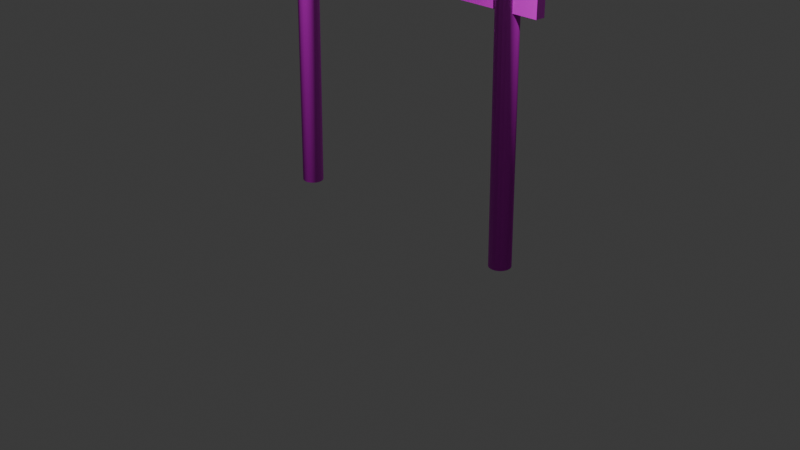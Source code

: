 # Source: 578669b3-112f-4dcd-9234-8871362c965d_ArchJapan.blend  (saved by Blender 4.1.24; exported with 4.5.12 LTS)
import bpy
from mathutils import Matrix  # noqa: F401  (used for matrix-valued properties, if any)

bpy.ops.wm.read_factory_settings(use_empty=True)
scene = bpy.context.scene
scene.name = 'Scene'

# ---- collections
col_collection = bpy.data.collections.new('Collection'); scene.collection.children.link(col_collection)

# ---- images (referenced by path relative to the original .blend; pixels are not part of the script)
import os
ASSET_DIR = os.environ.get("B2B_ASSET_DIR", "")  # directory of the original .blend (textures are referenced by path, not embedded)
HERE = os.path.dirname(os.path.abspath(__file__))  # packed textures are extracted next to this script under _unpacked/

def load_image(name, relpath, width, height, colorspace="sRGB"):
    """Load a texture the original file referenced (path relative to the .blend, or extracted next to this script)."""
    p = next((c for c in (os.path.join(HERE, relpath), os.path.join(ASSET_DIR, relpath)) if relpath and os.path.exists(c)), "")
    if p:
        img = bpy.data.images.load(p, check_existing=True)
        img.name = name
    else:  # same state as the original file: an image datablock whose file is absent (Cycles renders it pink)
        img = bpy.data.images.new(name, width, height)
        img.source = "FILE"
        img.filepath = "//" + (relpath or name)
    img.colorspace_settings.name = colorspace
    return img
img_arc_albedo_jpg = load_image('Arc_albedo.jpg', 'Arc_albedo.jpg', 1024, 1024, 'sRGB')
img_arc_ao_jpg = load_image('Arc_AO.jpg', 'Arc_AO.jpg', 1024, 1024, 'sRGB')
img_arc_metallic_jpg = load_image('Arc_metallic.jpg', 'Arc_metallic.jpg', 1024, 1024, 'sRGB')
img_arc_roughness_jpg = load_image('Arc_roughness.jpg', 'Arc_roughness.jpg', 1024, 1024, 'sRGB')
img_arc_normal_png = load_image('Arc_normal.png', 'Arc_normal.png', 1024, 1024, 'sRGB')

# ---- materials (node trees are filled in below, after node groups)
mat_material_001 = bpy.data.materials.new('Material.001')
mat_material_001.use_transparent_shadow = False

# ---- material node trees
mat_material_001.use_nodes = True; mat_material_001.node_tree.nodes.clear()
_N = mat_material_001.node_tree.nodes; _L = mat_material_001.node_tree.links
n0 = _N.new('ShaderNodeBsdfPrincipled'); n0.name = 'Principled BSDF'; n0.location = (10, 300)
n1 = _N.new('ShaderNodeOutputMaterial'); n1.name = 'Material Output'; n1.location = (300, 300)
n2 = _N.new('ShaderNodeTexImage'); n2.name = 'Image Texture'; n2.location = (-512, 668)
n2.image = img_arc_albedo_jpg
n3 = _N.new('ShaderNodeTexImage'); n3.name = 'Image Texture.001'; n3.location = (-515, 352)
n3.image = img_arc_ao_jpg
n4 = _N.new('ShaderNodeTexImage'); n4.name = 'Image Texture.002'; n4.location = (-752, 54)
n4.image = img_arc_metallic_jpg
n5 = _N.new('ShaderNodeTexImage'); n5.name = 'Image Texture.003'; n5.location = (-379, 6)
n5.image = img_arc_roughness_jpg
n6 = _N.new('ShaderNodeTexImage'); n6.name = 'Image Texture.004'; n6.location = (-522, -335)
n6.image = img_arc_normal_png
n7 = _N.new('ShaderNodeNormalMap'); n7.name = 'Normal Map'; n7.location = (-263, -330)
n8 = _N.new('ShaderNodeMix'); n8.name = 'Mix'; n8.location = (-222, 493)
n8.data_type = 'RGBA'
n8.blend_type = 'MULTIPLY'
n8.inputs[0].default_value = 1.0
_L.new(n0.outputs[0], n1.inputs[0])
_L.new(n6.outputs[0], n7.inputs[1])
_L.new(n7.outputs[0], n0.inputs[5])
_L.new(n3.outputs[0], n8.inputs[7])
_L.new(n2.outputs[0], n8.inputs[6])
_L.new(n8.outputs[2], n0.inputs[0])
_L.new(n4.outputs[0], n0.inputs[1])
n1.is_active_output = True

# ---- world
world_world = bpy.data.worlds.new('World'); scene.world = world_world
world_world.use_nodes = True; world_world.node_tree.nodes.clear()
_N = world_world.node_tree.nodes; _L = world_world.node_tree.links
n0 = _N.new('ShaderNodeOutputWorld'); n0.name = 'World Output'; n0.location = (300, 300)
n1 = _N.new('ShaderNodeBackground'); n1.name = 'Background'; n1.location = (10, 300)
n1.inputs[0].default_value = (0.05088, 0.05088, 0.05088, 1.0)
_L.new(n1.outputs[0], n0.inputs[0])
n0.is_active_output = True
world_world.color = (0.05088, 0.05088, 0.05088)
world_world.use_sun_shadow = False
world_world.sun_shadow_jitter_overblur = 0.0

# ---- cameras
cam_camera = bpy.data.cameras.new('Camera')
cam_camera.clip_end = 100.0
cam_camera.ortho_scale = 7.314

# ---- lights
light_light = bpy.data.lights.new('Light', 'SPOT')
light_light.transmission_factor = 0.0
light_light.energy = 2000.0
light_light.shadow_soft_size = 0.1
light_light.shadow_maximum_resolution = 0.006
light_light.use_absolute_resolution = True
light_light.spot_size = 1.309

# ---- meshes
me_cylinder_001 = bpy.data.meshes.new('Cylinder.001')
me_cylinder_001.from_pydata([(136.8, 11.08, -2.297), (136.8, 11.08, 300.2), (140.6, 10.41, -2.297), (140.6, 10.41, 300.2), (144.0, 8.487, -2.297), (144.0, 8.487, 300.2), (146.4, 5.54, -2.297), (146.4, 5.54, 300.2), (147.7, 1.924, -2.297), (147.7, 1.924, 300.2), (147.7, -1.924, -2.297), (147.7, -1.924, 300.2), (146.4, -5.54, -2.297), (146.4, -5.54, 300.2), (144.0, -8.487, -2.297), (144.0, -8.487, 300.2), (140.6, -10.41, -2.297), (140.6, -10.41, 300.2), (136.8, -11.08, -2.297), (136.8, -11.08, 300.2), (133.0, -10.41, -2.297), (133.0, -10.41, 300.2), (129.7, -8.487, -2.297), (129.7, -8.487, 300.2), (127.2, -5.54, -2.297), (127.2, -5.54, 300.2), (125.9, -1.924, -2.297), (125.9, -1.924, 300.2), (125.9, 1.924, -2.297), (125.9, 1.924, 300.2), (127.2, 5.54, -2.297), (127.2, 5.54, 300.2), (129.7, 8.487, -2.297), (129.7, 8.487, 300.2), (133.0, 10.41, -2.297), (133.0, 10.41, 300.2), (-136.8, 11.08, 2.45), (-126.3, 11.08, 304.7), (-140.6, 10.41, 2.582), (-130.1, 10.41, 304.9), (-143.9, 8.487, 2.697), (-133.5, 8.487, 305.0), (-146.4, 5.54, 2.783), (-135.9, 5.54, 305.1), (-147.7, 1.924, 2.829), (-137.2, 1.924, 305.1), (-147.7, -1.924, 2.829), (-137.2, -1.924, 305.1), (-146.4, -5.54, 2.783), (-135.9, -5.54, 305.1), (-143.9, -8.487, 2.697), (-133.5, -8.487, 305.0), (-140.6, -10.41, 2.582), (-130.1, -10.41, 304.9), (-136.8, -11.08, 2.45), (-126.3, -11.08, 304.7), (-133.0, -10.41, 2.319), (-122.5, -10.41, 304.6), (-129.7, -8.487, 2.203), (-119.2, -8.487, 304.5), (-127.2, -5.54, 2.117), (-116.7, -5.54, 304.4), (-125.9, -1.924, 2.072), (-115.4, -1.924, 304.4), (-125.9, 1.924, 2.072), (-115.4, 1.924, 304.4), (-127.2, 5.54, 2.117), (-116.7, 5.54, 304.4), (-129.7, 8.487, 2.203), (-119.2, 8.487, 304.5), (-133.0, 10.41, 2.319), (-122.5, 10.41, 304.6), (-164.2, -4.96, 244.8), (-163.8, -4.96, 265.8), (-164.2, 4.96, 244.8), (-163.8, 4.96, 265.8), (172.6, -4.96, 239.0), (172.9, -4.96, 259.9), (172.6, 4.96, 239.0), (172.9, 4.96, 259.9), (158.2, -3.523, 259.8), (158.3, -3.523, 270.8), (158.2, 3.523, 259.8), (158.3, 3.523, 270.8), (152.4, 3.523, 269.3), (152.4, -3.523, 269.3), (146.5, 3.523, 260.0), (146.4, -3.523, 268.5), (146.4, 3.523, 266.3), (146.5, -3.523, 260.0), (146.4, -3.523, 266.3), (146.4, 3.523, 268.5), (115.5, -3.523, 259.8), (115.3, -3.523, 270.8), (115.5, 3.523, 259.8), (115.3, 3.523, 270.8), (121.3, 3.523, 269.3), (121.3, -3.523, 269.3), (127.1, 3.523, 260.0), (127.2, -3.523, 268.5), (127.2, 3.523, 266.3), (127.1, -3.523, 260.0), (127.2, -3.523, 266.3), (127.2, 3.523, 268.5), (-149.0, -3.523, 265.1), (-148.9, -3.523, 276.1), (-149.0, 3.523, 265.1), (-148.9, 3.523, 276.1), (-142.9, 3.523, 274.4), (-142.9, -3.523, 274.4), (-137.4, 3.523, 264.9), (-137.0, -3.523, 273.5), (-137.1, 3.523, 271.2), (-137.4, -3.523, 264.9), (-137.1, -3.523, 271.2), (-137.0, 3.523, 273.5), (-106.4, -3.523, 263.6), (-105.9, -3.523, 274.6), (-106.4, 3.523, 263.6), (-105.9, 3.523, 274.6), (-111.9, 3.523, 273.3), (-111.9, -3.523, 273.3), (-118.0, 3.523, 264.2), (-117.8, -3.523, 272.8), (-117.9, 3.523, 270.6), (-118.0, -3.523, 264.2), (-117.9, -3.523, 270.6), (-117.8, 3.523, 272.8), (-175.1, 13.06, 300.0), (-174.8, 13.06, 320.1), (-175.1, -13.06, 300.0), (-174.8, -13.06, 320.1), (185.4, 13.06, 293.8), (185.8, 13.06, 313.9), (185.4, -13.06, 293.8), (185.8, -13.06, 313.9), (-195.7, -17.04, 333.4), (-195.4, -17.04, 348.7), (-195.7, 17.04, 333.4), (-195.4, 17.04, 348.7), (5.499, 17.04, 317.0), (5.701, 17.04, 328.6), (5.499, -17.04, 317.0), (5.701, -17.04, 328.6), (-177.9, -17.04, 323.8), (-163.1, -17.04, 319.9), (-173.3, -17.04, 321.9), (-167.9, -17.04, 320.5), (-162.8, 17.04, 334.9), (-177.6, 17.04, 338.8), (-167.6, 17.04, 335.5), (-173.0, 17.04, 336.9), (-162.8, -17.04, 334.9), (-177.6, -17.04, 338.8), (-167.6, -17.04, 335.5), (-173.0, -17.04, 336.9), (-177.9, 17.04, 323.8), (-163.1, 17.04, 319.9), (-173.3, 17.04, 321.9), (-167.9, 17.04, 320.5), (-47.63, 17.04, 317.9), (-47.63, -17.04, 317.9), (-47.42, -17.04, 330.3), (-47.42, 17.04, 330.3), (-105.4, -17.04, 318.9), (-105.1, -17.04, 332.1), (-105.4, 17.04, 318.9), (-105.1, 17.04, 332.1), (207.1, -17.04, 326.4), (207.4, -17.04, 341.7), (207.1, 17.04, 326.4), (207.4, 17.04, 341.7), (189.0, -17.04, 317.4), (174.1, -17.04, 314.1), (184.3, -17.04, 315.7), (178.9, -17.04, 314.5), (174.3, 17.04, 329.1), (189.2, 17.04, 332.4), (179.1, 17.04, 329.5), (184.6, 17.04, 330.7), (174.3, -17.04, 329.1), (189.2, -17.04, 332.4), (179.1, -17.04, 329.5), (184.6, -17.04, 330.7), (189.0, 17.04, 317.4), (174.1, 17.04, 314.1), (184.3, 17.04, 315.7), (178.9, 17.04, 314.5), (58.63, 17.04, 316.1), (58.63, -17.04, 316.1), (58.84, -17.04, 328.5), (58.84, 17.04, 328.5), (116.4, -17.04, 315.1), (116.6, -17.04, 328.2), (116.4, 17.04, 315.1), (116.6, 17.04, 328.2), (-9.541, -9.002, 247.6), (-8.502, -18.46, 307.5), (-11.29, -4.155, 245.9), (-10.17, -14.38, 310.6), (18.12, -9.002, 247.1), (19.16, -18.46, 307.0), (19.81, -4.155, 245.4), (20.93, -14.38, 310.1), (-11.3, -8.618, 245.2), (-10.18, -18.85, 309.9), (20.92, -18.85, 309.4), (19.8, -8.618, 244.7), (-9.535, -6.935, 247.9), (-8.497, -16.39, 307.8), (19.17, -16.39, 307.3), (18.13, -6.935, 247.4)], [], [(1, 2, 0), (3, 4, 2), (5, 6, 4), (7, 8, 6), (9, 10, 8), (11, 12, 10), (13, 14, 12), (15, 16, 14), (17, 18, 16), (19, 20, 18), (21, 22, 20), (23, 24, 22), (25, 26, 24), (27, 28, 26), (29, 30, 28), (31, 32, 30), (33, 34, 32), (35, 0, 34), (6, 22, 30), (38, 37, 36), (40, 39, 38), (40, 43, 41), (44, 43, 42), (46, 45, 44), (48, 47, 46), (50, 49, 48), (52, 51, 50), (54, 53, 52), (54, 57, 55), (58, 57, 56), (60, 59, 58), (62, 61, 60), (64, 63, 62), (66, 65, 64), (68, 67, 66), (70, 69, 68), (36, 71, 70), (66, 50, 42), (73, 74, 72), (75, 78, 74), (79, 76, 78), (76, 73, 72), (78, 72, 74), (75, 77, 79), (83, 80, 82), (80, 81, 85), (85, 87, 90), (84, 81, 83), (88, 91, 84), (82, 84, 83), (91, 85, 84), (89, 85, 90), (86, 84, 82), (92, 95, 94), (92, 97, 93), (97, 102, 99), (93, 96, 95), (100, 96, 103), (94, 95, 96), (96, 99, 103), (101, 97, 92), (98, 96, 100), (104, 107, 106), (104, 109, 105), (109, 114, 111), (105, 108, 107), (112, 108, 115), (106, 107, 108), (108, 111, 115), (113, 109, 104), (110, 108, 112), (119, 116, 118), (116, 117, 121), (121, 123, 126), (120, 117, 119), (124, 127, 120), (118, 120, 119), (123, 120, 127), (125, 121, 126), (122, 120, 118), (130, 129, 128), (130, 135, 131), (132, 135, 134), (128, 133, 132), (128, 134, 130), (133, 131, 135), (137, 138, 136), (139, 153, 149), (140, 161, 160), (138, 149, 156), (160, 141, 140), (156, 136, 138), (165, 145, 164), (144, 155, 153), (146, 154, 155), (147, 152, 154), (153, 151, 149), (155, 150, 151), (154, 148, 150), (145, 159, 157), (147, 158, 159), (146, 156, 158), (148, 159, 150), (150, 158, 151), (151, 156, 149), (153, 136, 144), (163, 143, 141), (143, 161, 142), (166, 163, 160), (160, 164, 166), (148, 165, 167), (166, 145, 157), (167, 162, 163), (162, 164, 161), (157, 167, 166), (170, 169, 168), (181, 171, 177), (189, 140, 188), (170, 177, 171), (188, 141, 191), (168, 184, 170), (173, 193, 192), (183, 172, 181), (182, 174, 183), (180, 175, 182), (179, 181, 177), (178, 183, 179), (176, 182, 178), (187, 173, 185), (186, 175, 187), (184, 174, 186), (176, 187, 185), (178, 186, 187), (179, 184, 186), (168, 181, 172), (143, 191, 141), (189, 143, 142), (194, 191, 195), (192, 188, 194), (193, 176, 195), (173, 194, 185), (190, 195, 191), (192, 190, 189), (185, 195, 176), (204, 199, 198), (199, 202, 198), (203, 207, 202), (200, 210, 211), (198, 207, 204), (199, 206, 203), (197, 204, 196), (200, 206, 201), (196, 207, 200), (197, 206, 205), (210, 208, 211), (196, 211, 208), (197, 208, 209), (197, 210, 201), (1, 3, 2), (3, 5, 4), (5, 7, 6), (7, 9, 8), (9, 11, 10), (11, 13, 12), (13, 15, 14), (15, 17, 16), (17, 19, 18), (19, 21, 20), (21, 23, 22), (23, 25, 24), (25, 27, 26), (27, 29, 28), (29, 31, 30), (31, 33, 32), (33, 35, 34), (35, 1, 0), (34, 0, 6), (0, 2, 6), (2, 4, 6), (6, 8, 10), (10, 12, 6), (12, 14, 6), (14, 16, 18), (18, 20, 22), (22, 24, 30), (24, 26, 30), (26, 28, 30), (30, 32, 6), (32, 34, 6), (14, 18, 6), (18, 22, 6), (38, 39, 37), (40, 41, 39), (40, 42, 43), (44, 45, 43), (46, 47, 45), (48, 49, 47), (50, 51, 49), (52, 53, 51), (54, 55, 53), (54, 56, 57), (58, 59, 57), (60, 61, 59), (62, 63, 61), (64, 65, 63), (66, 67, 65), (68, 69, 67), (70, 71, 69), (36, 37, 71), (38, 36, 70), (70, 68, 38), (68, 66, 38), (66, 64, 62), (62, 60, 58), (58, 56, 54), (54, 52, 50), (50, 48, 46), (46, 44, 42), (42, 40, 66), (40, 38, 66), (66, 62, 50), (62, 58, 50), (58, 54, 50), (50, 46, 42), (73, 75, 74), (75, 79, 78), (79, 77, 76), (76, 77, 73), (78, 76, 72), (75, 73, 77), (83, 81, 80), (84, 85, 81), (91, 87, 85), (89, 80, 85), (86, 88, 84), (92, 93, 95), (93, 97, 96), (96, 97, 99), (101, 102, 97), (98, 94, 96), (104, 105, 107), (105, 109, 108), (108, 109, 111), (113, 114, 109), (110, 106, 108), (119, 117, 116), (120, 121, 117), (123, 121, 120), (125, 116, 121), (122, 124, 120), (130, 131, 129), (130, 134, 135), (132, 133, 135), (128, 129, 133), (128, 132, 134), (133, 129, 131), (137, 139, 138), (139, 137, 153), (140, 142, 161), (138, 139, 149), (160, 163, 141), (156, 144, 136), (165, 152, 145), (144, 146, 155), (146, 147, 154), (147, 145, 152), (153, 155, 151), (155, 154, 150), (154, 152, 148), (145, 147, 159), (147, 146, 158), (146, 144, 156), (148, 157, 159), (150, 159, 158), (151, 158, 156), (153, 137, 136), (163, 162, 143), (143, 162, 161), (166, 167, 163), (160, 161, 164), (148, 152, 165), (166, 164, 145), (167, 165, 162), (162, 165, 164), (157, 148, 167), (170, 171, 169), (181, 169, 171), (189, 142, 140), (170, 184, 177), (188, 140, 141), (168, 172, 184), (173, 180, 193), (183, 174, 172), (182, 175, 174), (180, 173, 175), (179, 183, 181), (178, 182, 183), (176, 180, 182), (187, 175, 173), (186, 174, 175), (184, 172, 174), (176, 178, 187), (178, 179, 186), (179, 177, 184), (168, 169, 181), (143, 190, 191), (189, 190, 143), (194, 188, 191), (192, 189, 188), (193, 180, 176), (173, 192, 194), (190, 193, 195), (192, 193, 190), (185, 194, 195), (204, 205, 199), (199, 203, 202), (203, 206, 207), (200, 201, 210), (198, 202, 207), (199, 205, 206), (197, 205, 204), (200, 207, 206), (196, 204, 207), (197, 201, 206), (210, 209, 208), (196, 200, 211), (197, 196, 208), (197, 209, 210)])
me_cylinder_001.polygons.foreach_set('use_smooth', [True] * 328)
_k = set([(0, 2), (0, 34), (2, 4), (4, 6), (6, 8), (8, 10), (10, 12), (12, 14), (14, 16), (16, 18), (18, 20), (20, 22), (22, 24), (24, 26), (26, 28), (28, 30), (30, 32), (32, 34), (36, 38), (36, 70), (38, 40), (40, 42), (42, 44), (44, 46), (46, 48), (48, 50), (50, 52), (52, 54), (54, 56), (56, 58), (58, 60), (60, 62), (62, 64), (64, 66), (66, 68), (68, 70), (72, 73), (72, 74), (72, 76), (73, 75), (73, 77), (74, 75), (74, 78), (75, 79), (76, 77), (76, 78), (77, 79), (78, 79), (80, 81), (80, 85), (81, 83), (81, 85), (82, 83), (83, 84), (84, 91), (85, 87), (92, 93), (92, 95), (93, 95), (93, 97), (94, 95), (94, 96), (95, 96), (96, 103), (97, 99), (104, 105), (104, 107), (105, 107), (105, 109), (106, 107), (106, 108), (107, 108), (108, 115), (109, 111), (116, 117), (116, 121), (117, 119), (117, 121), (118, 119), (119, 120), (120, 123), (120, 127), (121, 123), (128, 129), (128, 130), (128, 132), (129, 131), (129, 133), (130, 131), (130, 134), (131, 135), (132, 133), (132, 134), (133, 135), (134, 135), (136, 137), (136, 138), (136, 144), (137, 139), (137, 153), (138, 139), (138, 156), (139, 149), (140, 160), (140, 188), (141, 163), (141, 191), (142, 161), (142, 189), (143, 162), (143, 190), (144, 146), (145, 147), (145, 164), (146, 147), (148, 150), (148, 167), (149, 151), (150, 151), (152, 154), (152, 165), (153, 155), (154, 155), (156, 158), (157, 159), (157, 166), (158, 159), (160, 166), (161, 164), (162, 165), (163, 167), (168, 169), (168, 170), (168, 172), (169, 171), (169, 181), (170, 171), (170, 184), (171, 177), (172, 174), (173, 175), (173, 192), (174, 175), (176, 178), (176, 195), (177, 179), (178, 179), (180, 182), (180, 193), (181, 183), (182, 183), (184, 186), (185, 187), (185, 194), (186, 187), (188, 194), (189, 192), (190, 193), (191, 195), (196, 197), (196, 200), (196, 208), (197, 201), (197, 209), (198, 199), (198, 202), (198, 204), (199, 203), (199, 205), (200, 201), (200, 211), (201, 210), (202, 203), (202, 207), (203, 206), (204, 205), (204, 207), (205, 206), (206, 207), (208, 209), (208, 211), (209, 210), (210, 211)])
me_cylinder_001.attributes.new('sharp_edge', 'BOOLEAN', 'EDGE').data.foreach_set('value', [ (min(e.vertices), max(e.vertices)) in _k for e in me_cylinder_001.edges])
_uv = me_cylinder_001.uv_layers.new(name='UVMap')
_uv.uv.foreach_set('vector', [0.008034, 0.05891, 0.74, 0.04614, 0.74, 0.05891, 0.007982, 0.04614, 0.7399, 0.03336, 0.74, 0.04614, 0.00793, 0.03336, 0.7399, 0.02059, 0.7399, 0.03336, 0.007877, 0.02059, 0.7398, 0.00781, 0.7399, 0.02059, 0.008766, 0.2378, 0.7407, 0.225, 0.7407, 0.2378, 0.008714, 0.225, 0.7406, 0.2122, 0.7407, 0.225, 0.008662, 0.2122, 0.7406, 0.1994, 0.7406, 0.2122, 0.008609, 0.1994, 0.7405, 0.1867, 0.7406, 0.1994, 0.008557, 0.1867, 0.7405, 0.1739, 0.7405, 0.1867, 0.008505, 0.1739, 0.7404, 0.1611, 0.7405, 0.1739, 0.008453, 0.1611, 0.7404, 0.1483, 0.7404, 0.1611, 0.0084, 0.1483, 0.7403, 0.1356, 0.7404, 0.1483, 0.008348, 0.1356, 0.7403, 0.1228, 0.7403, 0.1356, 0.008296, 0.1228, 0.7402, 0.11, 0.7403, 0.1228, 0.008243, 0.11, 0.7402, 0.09724, 0.7402, 0.11, 0.008191, 0.09724, 0.7401, 0.08447, 0.7402, 0.09724, 0.008139, 0.08447, 0.7401, 0.07169, 0.7401, 0.08447, 0.008086, 0.07169, 0.74, 0.05891, 0.7401, 0.07169, 0.7445, 0.1953, 0.8026, 0.1741, 0.7956, 0.2139, 0.74, 0.04614, 0.008034, 0.05891, 0.74, 0.05891, 0.7399, 0.03336, 0.007982, 0.04614, 0.74, 0.04614, 0.7399, 0.03336, 0.007877, 0.02059, 0.00793, 0.03336, 0.7398, 0.00781, 0.007877, 0.02059, 0.7399, 0.02059, 0.7407, 0.225, 0.008766, 0.2378, 0.7407, 0.2378, 0.7406, 0.2122, 0.008714, 0.225, 0.7407, 0.225, 0.7406, 0.1994, 0.008662, 0.2122, 0.7406, 0.2122, 0.7405, 0.1867, 0.008609, 0.1994, 0.7406, 0.1994, 0.7405, 0.1739, 0.008557, 0.1867, 0.7405, 0.1867, 0.7405, 0.1739, 0.008453, 0.1611, 0.008505, 0.1739, 0.7404, 0.1483, 0.008453, 0.1611, 0.7404, 0.1611, 0.7403, 0.1356, 0.0084, 0.1483, 0.7404, 0.1483, 0.7403, 0.1228, 0.008348, 0.1356, 0.7403, 0.1356, 0.7402, 0.11, 0.008296, 0.1228, 0.7403, 0.1228, 0.7402, 0.09724, 0.008243, 0.11, 0.7402, 0.11, 0.7401, 0.08447, 0.008191, 0.09724, 0.7402, 0.09724, 0.7401, 0.07169, 0.008139, 0.08447, 0.7401, 0.08447, 0.74, 0.05891, 0.008086, 0.07169, 0.7401, 0.07169, 0.7956, 0.2139, 0.7646, 0.1603, 0.7445, 0.1953, 0.9566, 0.5685, 0.9325, 0.5176, 0.9566, 0.5176, 0.8249, 0.7939, 0.007817, 0.743, 0.8249, 0.743, 0.9846, 0.5785, 0.9605, 0.5276, 0.9846, 0.5276, 0.007817, 0.8487, 0.8249, 0.7978, 0.8249, 0.8487, 0.8249, 0.8806, 0.007808, 0.9047, 0.007808, 0.8806, 0.8249, 0.8526, 0.007808, 0.8767, 0.007808, 0.8526, 0.9191, 0.5895, 0.9459, 0.5724, 0.9459, 0.5895, 0.05001, 0.5448, 0.02322, 0.5448, 0.0272, 0.5303, 0.0272, 0.5303, 0.02921, 0.516, 0.03462, 0.516, 0.02279, 0.5488, 0.007813, 0.5659, 0.007813, 0.5488, 0.9152, 0.5858, 0.9152, 0.5912, 0.9009, 0.5932, 0.8864, 0.5704, 0.9009, 0.5932, 0.8864, 0.5972, 0.03723, 0.5488, 0.02279, 0.5659, 0.02279, 0.5488, 0.05001, 0.5166, 0.0272, 0.5303, 0.03462, 0.516, 0.9146, 0.5704, 0.9009, 0.5932, 0.8864, 0.5704, 0.9459, 0.5724, 0.9191, 0.5895, 0.9459, 0.5895, 0.05001, 0.5448, 0.0272, 0.5303, 0.02322, 0.5448, 0.0272, 0.5303, 0.03462, 0.516, 0.02921, 0.516, 0.007813, 0.5659, 0.02279, 0.5488, 0.007813, 0.5488, 0.9152, 0.5858, 0.9009, 0.5932, 0.9152, 0.5912, 0.8864, 0.5704, 0.8864, 0.5972, 0.9009, 0.5932, 0.02279, 0.5488, 0.03723, 0.5659, 0.03723, 0.5488, 0.05001, 0.5166, 0.0272, 0.5303, 0.05001, 0.5448, 0.9146, 0.5704, 0.9009, 0.5932, 0.9152, 0.5858, 0.9459, 0.5724, 0.9191, 0.5895, 0.9459, 0.5895, 0.05001, 0.5448, 0.0272, 0.5303, 0.02322, 0.5448, 0.0272, 0.5303, 0.03462, 0.516, 0.02921, 0.516, 0.007813, 0.5659, 0.02279, 0.5488, 0.007813, 0.5488, 0.9152, 0.5858, 0.9009, 0.5932, 0.9152, 0.5912, 0.8864, 0.5704, 0.8864, 0.5972, 0.9009, 0.5932, 0.02279, 0.5488, 0.03723, 0.5659, 0.03723, 0.5488, 0.05001, 0.5166, 0.0272, 0.5303, 0.05001, 0.5448, 0.9146, 0.5704, 0.9009, 0.5932, 0.9152, 0.5858, 0.9191, 0.5895, 0.9459, 0.5724, 0.9459, 0.5895, 0.05001, 0.5448, 0.02322, 0.5448, 0.0272, 0.5303, 0.0272, 0.5303, 0.02921, 0.516, 0.03462, 0.516, 0.02279, 0.5488, 0.007813, 0.5659, 0.007813, 0.5488, 0.9152, 0.5858, 0.9152, 0.5912, 0.9009, 0.5932, 0.8864, 0.5704, 0.9009, 0.5932, 0.8864, 0.5972, 0.03723, 0.5659, 0.02279, 0.5488, 0.03723, 0.5488, 0.05001, 0.5166, 0.0272, 0.5303, 0.03462, 0.516, 0.9146, 0.5704, 0.9009, 0.5932, 0.8864, 0.5704, 0.9637, 0.08521, 0.915, 0.1486, 0.9637, 0.1486, 0.8825, 0.6378, 0.007814, 0.6865, 0.8825, 0.6865, 0.9637, 0.01781, 0.915, 0.08116, 0.9637, 0.08116, 0.00781, 0.6904, 0.8825, 0.7391, 0.8825, 0.6904, 0.9286, 0.503, 0.05393, 0.5664, 0.9286, 0.5664, 0.007811, 0.6338, 0.8825, 0.5704, 0.007811, 0.5704, 0.8921, 0.1951, 0.8102, 0.1584, 0.8921, 0.1584, 0.007817, 0.3237, 0.05674, 0.2418, 0.05674, 0.3237, 0.4983, 0.4095, 0.626, 0.3276, 0.626, 0.4095, 0.9754, 0.4857, 0.9323, 0.4994, 0.9323, 0.4633, 0.6193, 0.4546, 0.4916, 0.4826, 0.4916, 0.4546, 0.9402, 0.4095, 0.9889, 0.3276, 0.9889, 0.4095, 0.2253, 0.445, 0.08666, 0.4134, 0.2253, 0.4134, 0.051, 0.4221, 0.06211, 0.4538, 0.051, 0.4582, 0.06211, 0.4177, 0.07516, 0.4507, 0.06211, 0.4538, 0.07516, 0.4146, 0.08666, 0.4495, 0.07516, 0.4507, 0.05674, 0.2418, 0.06866, 0.3237, 0.05674, 0.3237, 0.06866, 0.2418, 0.08209, 0.3237, 0.06866, 0.3237, 0.08209, 0.2418, 0.09365, 0.3237, 0.08209, 0.3237, 0.9033, 0.3276, 0.9149, 0.4095, 0.9033, 0.4095, 0.9149, 0.3276, 0.9283, 0.4095, 0.9149, 0.4095, 0.9283, 0.3276, 0.9402, 0.4095, 0.9283, 0.4095, 0.8966, 0.4907, 0.9081, 0.4558, 0.9081, 0.4919, 0.9081, 0.4919, 0.9212, 0.4589, 0.9212, 0.495, 0.9212, 0.495, 0.9323, 0.4633, 0.9323, 0.4994, 0.051, 0.4582, 0.007813, 0.4445, 0.051, 0.4221, 0.3711, 0.3237, 0.4987, 0.2418, 0.4987, 0.3237, 0.4916, 0.4414, 0.364, 0.4134, 0.4916, 0.4134, 0.7579, 0.4546, 0.6193, 0.4845, 0.6193, 0.4546, 0.626, 0.4095, 0.7646, 0.3276, 0.7646, 0.4095, 0.09365, 0.3237, 0.2324, 0.2418, 0.2324, 0.3237, 0.7646, 0.4095, 0.9033, 0.3276, 0.9033, 0.4095, 0.2324, 0.3237, 0.3711, 0.2418, 0.3711, 0.3237, 0.364, 0.4432, 0.2253, 0.4134, 0.364, 0.4134, 0.8966, 0.4546, 0.7579, 0.4862, 0.7579, 0.4546, 0.896, 0.2075, 0.9779, 0.1708, 0.9779, 0.2075, 0.9407, 0.2418, 0.9896, 0.3237, 0.9407, 0.3237, 0.3707, 0.3276, 0.4983, 0.4095, 0.3707, 0.4095, 0.007813, 0.4857, 0.051, 0.4994, 0.007813, 0.5224, 0.364, 0.4546, 0.4916, 0.4826, 0.364, 0.4845, 0.007809, 0.3276, 0.05646, 0.4095, 0.007809, 0.4095, 0.8966, 0.4134, 0.7579, 0.445, 0.7579, 0.4134, 0.9212, 0.4538, 0.9323, 0.4221, 0.9323, 0.4582, 0.9081, 0.4507, 0.9212, 0.4177, 0.9212, 0.4538, 0.8966, 0.4495, 0.9081, 0.4146, 0.9081, 0.4507, 0.9288, 0.3237, 0.9407, 0.2418, 0.9407, 0.3237, 0.9153, 0.3237, 0.9288, 0.2418, 0.9288, 0.3237, 0.9038, 0.3237, 0.9153, 0.2418, 0.9153, 0.3237, 0.08181, 0.4095, 0.09337, 0.3276, 0.09337, 0.4095, 0.06838, 0.4095, 0.08181, 0.3276, 0.08181, 0.4095, 0.05646, 0.4095, 0.06838, 0.3276, 0.06838, 0.4095, 0.08666, 0.4907, 0.07516, 0.4558, 0.08666, 0.4546, 0.07516, 0.4919, 0.06211, 0.4589, 0.07516, 0.4558, 0.06211, 0.495, 0.051, 0.4633, 0.06211, 0.4589, 0.9754, 0.4445, 0.9323, 0.4582, 0.9323, 0.4221, 0.4987, 0.2418, 0.6264, 0.3237, 0.4987, 0.3237, 0.6193, 0.4134, 0.4916, 0.4414, 0.4916, 0.4134, 0.2253, 0.4546, 0.364, 0.4845, 0.2253, 0.4862, 0.232, 0.3276, 0.3707, 0.4095, 0.232, 0.4095, 0.765, 0.2418, 0.9038, 0.3237, 0.765, 0.3237, 0.09337, 0.3276, 0.232, 0.4095, 0.09337, 0.4095, 0.6264, 0.2418, 0.765, 0.3237, 0.6264, 0.3237, 0.7579, 0.4134, 0.6193, 0.4432, 0.6193, 0.4134, 0.08666, 0.4546, 0.2253, 0.4862, 0.08666, 0.4907, 0.7446, 0.2264, 0.9036, 0.2374, 0.7446, 0.2374, 0.744, 0.08327, 0.903, 0.007812, 0.903, 0.08327, 0.9628, 0.2114, 0.8038, 0.2224, 0.8038, 0.2114, 0.9863, 0.1549, 0.9914, 0.007813, 0.9914, 0.1549, 0.9903, 0.4134, 0.9794, 0.4889, 0.9794, 0.4134, 0.983, 0.2264, 0.9076, 0.2374, 0.9076, 0.2264, 0.9111, 0.1608, 0.9069, 0.007815, 0.9111, 0.01379, 0.9782, 0.01379, 0.9824, 0.1668, 0.9782, 0.1608, 0.9111, 0.01379, 0.9824, 0.007815, 0.9782, 0.01379, 0.9111, 0.1608, 0.9824, 0.1668, 0.9069, 0.1668, 0.8914, 0.08721, 0.7443, 0.1543, 0.7443, 0.08721, 0.9727, 0.01781, 0.9676, 0.08493, 0.9676, 0.01781, 0.2538, 0.4991, 0.1068, 0.494, 0.2538, 0.494, 0.9003, 0.1543, 0.8953, 0.08722, 0.9003, 0.08722, 0.008034, 0.05891, 0.007982, 0.04614, 0.74, 0.04614, 0.007982, 0.04614, 0.00793, 0.03336, 0.7399, 0.03336, 0.00793, 0.03336, 0.007877, 0.02059, 0.7399, 0.02059, 0.007877, 0.02059, 0.007825, 0.00781, 0.7398, 0.00781, 0.008766, 0.2378, 0.008714, 0.225, 0.7407, 0.225, 0.008714, 0.225, 0.008662, 0.2122, 0.7406, 0.2122, 0.008662, 0.2122, 0.008609, 0.1994, 0.7406, 0.1994, 0.008609, 0.1994, 0.008557, 0.1867, 0.7405, 0.1867, 0.008557, 0.1867, 0.008505, 0.1739, 0.7405, 0.1739, 0.008505, 0.1739, 0.008453, 0.1611, 0.7404, 0.1611, 0.008453, 0.1611, 0.0084, 0.1483, 0.7404, 0.1483, 0.0084, 0.1483, 0.008348, 0.1356, 0.7403, 0.1356, 0.008348, 0.1356, 0.008296, 0.1228, 0.7403, 0.1228, 0.008296, 0.1228, 0.008243, 0.11, 0.7402, 0.11, 0.008243, 0.11, 0.008191, 0.09724, 0.7402, 0.09724, 0.008191, 0.09724, 0.008139, 0.08447, 0.7401, 0.08447, 0.008139, 0.08447, 0.008086, 0.07169, 0.7401, 0.07169, 0.008086, 0.07169, 0.008034, 0.05891, 0.74, 0.05891, 0.7754, 0.2212, 0.7647, 0.2194, 0.7445, 0.1953, 0.7647, 0.2194, 0.7552, 0.2139, 0.7445, 0.1953, 0.7552, 0.2139, 0.7482, 0.2056, 0.7445, 0.1953, 0.7445, 0.1953, 0.7445, 0.1844, 0.7482, 0.1742, 0.7482, 0.1742, 0.7552, 0.1658, 0.7445, 0.1953, 0.7552, 0.1658, 0.7646, 0.1603, 0.7445, 0.1953, 0.7646, 0.1603, 0.7754, 0.1584, 0.7861, 0.1603, 0.7861, 0.1603, 0.7956, 0.1658, 0.8026, 0.1741, 0.8026, 0.1741, 0.8063, 0.1844, 0.7956, 0.2139, 0.8063, 0.1844, 0.8063, 0.1953, 0.7956, 0.2139, 0.8063, 0.1953, 0.8026, 0.2055, 0.7956, 0.2139, 0.7956, 0.2139, 0.7862, 0.2194, 0.7445, 0.1953, 0.7862, 0.2194, 0.7754, 0.2212, 0.7445, 0.1953, 0.7646, 0.1603, 0.7861, 0.1603, 0.7445, 0.1953, 0.7861, 0.1603, 0.8026, 0.1741, 0.7445, 0.1953, 0.74, 0.04614, 0.007982, 0.04614, 0.008034, 0.05891, 0.7399, 0.03336, 0.00793, 0.03336, 0.007982, 0.04614, 0.7399, 0.03336, 0.7399, 0.02059, 0.007877, 0.02059, 0.7398, 0.00781, 0.007825, 0.00781, 0.007877, 0.02059, 0.7407, 0.225, 0.008714, 0.225, 0.008766, 0.2378, 0.7406, 0.2122, 0.008662, 0.2122, 0.008714, 0.225, 0.7406, 0.1994, 0.008609, 0.1994, 0.008662, 0.2122, 0.7405, 0.1867, 0.008557, 0.1867, 0.008609, 0.1994, 0.7405, 0.1739, 0.008505, 0.1739, 0.008557, 0.1867, 0.7405, 0.1739, 0.7404, 0.1611, 0.008453, 0.1611, 0.7404, 0.1483, 0.0084, 0.1483, 0.008453, 0.1611, 0.7403, 0.1356, 0.008348, 0.1356, 0.0084, 0.1483, 0.7403, 0.1228, 0.008296, 0.1228, 0.008348, 0.1356, 0.7402, 0.11, 0.008243, 0.11, 0.008296, 0.1228, 0.7402, 0.09724, 0.008191, 0.09724, 0.008243, 0.11, 0.7401, 0.08447, 0.008139, 0.08447, 0.008191, 0.09724, 0.7401, 0.07169, 0.008086, 0.07169, 0.008139, 0.08447, 0.74, 0.05891, 0.008034, 0.05891, 0.008086, 0.07169, 0.7552, 0.2139, 0.7647, 0.2194, 0.7754, 0.2212, 0.7754, 0.2212, 0.7862, 0.2194, 0.7552, 0.2139, 0.7862, 0.2194, 0.7956, 0.2139, 0.7552, 0.2139, 0.7956, 0.2139, 0.8026, 0.2055, 0.8063, 0.1953, 0.8063, 0.1953, 0.8063, 0.1844, 0.8026, 0.1741, 0.8026, 0.1741, 0.7956, 0.1658, 0.7861, 0.1603, 0.7861, 0.1603, 0.7754, 0.1584, 0.7646, 0.1603, 0.7646, 0.1603, 0.7552, 0.1658, 0.7482, 0.1742, 0.7482, 0.1742, 0.7445, 0.1844, 0.7445, 0.1953, 0.7445, 0.1953, 0.7482, 0.2056, 0.7956, 0.2139, 0.7482, 0.2056, 0.7552, 0.2139, 0.7956, 0.2139, 0.7956, 0.2139, 0.8063, 0.1953, 0.7646, 0.1603, 0.8063, 0.1953, 0.8026, 0.1741, 0.7646, 0.1603, 0.8026, 0.1741, 0.7861, 0.1603, 0.7646, 0.1603, 0.7646, 0.1603, 0.7482, 0.1742, 0.7445, 0.1953, 0.9566, 0.5685, 0.9325, 0.5685, 0.9325, 0.5176, 0.8249, 0.7939, 0.007817, 0.7939, 0.007817, 0.743, 0.9846, 0.5785, 0.9605, 0.5785, 0.9605, 0.5276, 0.007817, 0.8487, 0.007817, 0.7978, 0.8249, 0.7978, 0.8249, 0.8806, 0.8249, 0.9047, 0.007808, 0.9047, 0.8249, 0.8526, 0.8249, 0.8767, 0.007808, 0.8767, 0.9191, 0.5895, 0.9191, 0.5724, 0.9459, 0.5724, 0.02279, 0.5488, 0.02279, 0.5659, 0.007813, 0.5659, 0.03723, 0.5488, 0.03723, 0.5659, 0.02279, 0.5659, 0.05001, 0.5166, 0.05001, 0.5448, 0.0272, 0.5303, 0.9146, 0.5704, 0.9152, 0.5858, 0.9009, 0.5932, 0.9459, 0.5724, 0.9191, 0.5724, 0.9191, 0.5895, 0.007813, 0.5659, 0.02279, 0.5659, 0.02279, 0.5488, 0.02279, 0.5488, 0.02279, 0.5659, 0.03723, 0.5659, 0.05001, 0.5166, 0.03462, 0.516, 0.0272, 0.5303, 0.9146, 0.5704, 0.8864, 0.5704, 0.9009, 0.5932, 0.9459, 0.5724, 0.9191, 0.5724, 0.9191, 0.5895, 0.007813, 0.5659, 0.02279, 0.5659, 0.02279, 0.5488, 0.02279, 0.5488, 0.02279, 0.5659, 0.03723, 0.5659, 0.05001, 0.5166, 0.03462, 0.516, 0.0272, 0.5303, 0.9146, 0.5704, 0.8864, 0.5704, 0.9009, 0.5932, 0.9191, 0.5895, 0.9191, 0.5724, 0.9459, 0.5724, 0.02279, 0.5488, 0.02279, 0.5659, 0.007813, 0.5659, 0.03723, 0.5659, 0.02279, 0.5659, 0.02279, 0.5488, 0.05001, 0.5166, 0.05001, 0.5448, 0.0272, 0.5303, 0.9146, 0.5704, 0.9152, 0.5858, 0.9009, 0.5932, 0.9637, 0.08521, 0.915, 0.08521, 0.915, 0.1486, 0.8825, 0.6378, 0.007814, 0.6378, 0.007814, 0.6865, 0.9637, 0.01781, 0.915, 0.01781, 0.915, 0.08116, 0.00781, 0.6904, 0.00781, 0.7391, 0.8825, 0.7391, 0.9286, 0.503, 0.05393, 0.503, 0.05393, 0.5664, 0.007811, 0.6338, 0.8825, 0.6338, 0.8825, 0.5704, 0.8921, 0.1951, 0.8102, 0.1951, 0.8102, 0.1584, 0.007817, 0.3237, 0.007817, 0.2418, 0.05674, 0.2418, 0.4983, 0.4095, 0.4983, 0.3276, 0.626, 0.3276, 0.9754, 0.4857, 0.9754, 0.5224, 0.9323, 0.4994, 0.6193, 0.4546, 0.6193, 0.4845, 0.4916, 0.4826, 0.9402, 0.4095, 0.9402, 0.3276, 0.9889, 0.3276, 0.2253, 0.445, 0.08666, 0.4495, 0.08666, 0.4134, 0.051, 0.4221, 0.06211, 0.4177, 0.06211, 0.4538, 0.06211, 0.4177, 0.07516, 0.4146, 0.07516, 0.4507, 0.07516, 0.4146, 0.08666, 0.4134, 0.08666, 0.4495, 0.05674, 0.2418, 0.06866, 0.2418, 0.06866, 0.3237, 0.06866, 0.2418, 0.08209, 0.2418, 0.08209, 0.3237, 0.08209, 0.2418, 0.09365, 0.2418, 0.09365, 0.3237, 0.9033, 0.3276, 0.9149, 0.3276, 0.9149, 0.4095, 0.9149, 0.3276, 0.9283, 0.3276, 0.9283, 0.4095, 0.9283, 0.3276, 0.9402, 0.3276, 0.9402, 0.4095, 0.8966, 0.4907, 0.8966, 0.4546, 0.9081, 0.4558, 0.9081, 0.4919, 0.9081, 0.4558, 0.9212, 0.4589, 0.9212, 0.495, 0.9212, 0.4589, 0.9323, 0.4633, 0.051, 0.4582, 0.007813, 0.4811, 0.007813, 0.4445, 0.3711, 0.3237, 0.3711, 0.2418, 0.4987, 0.2418, 0.4916, 0.4414, 0.364, 0.4432, 0.364, 0.4134, 0.7579, 0.4546, 0.7579, 0.4862, 0.6193, 0.4845, 0.626, 0.4095, 0.626, 0.3276, 0.7646, 0.3276, 0.09365, 0.3237, 0.09365, 0.2418, 0.2324, 0.2418, 0.7646, 0.4095, 0.7646, 0.3276, 0.9033, 0.3276, 0.2324, 0.3237, 0.2324, 0.2418, 0.3711, 0.2418, 0.364, 0.4432, 0.2253, 0.445, 0.2253, 0.4134, 0.8966, 0.4546, 0.8966, 0.4907, 0.7579, 0.4862, 0.896, 0.2075, 0.896, 0.1708, 0.9779, 0.1708, 0.9407, 0.2418, 0.9896, 0.2418, 0.9896, 0.3237, 0.3707, 0.3276, 0.4983, 0.3276, 0.4983, 0.4095, 0.007813, 0.4857, 0.051, 0.4633, 0.051, 0.4994, 0.364, 0.4546, 0.4916, 0.4546, 0.4916, 0.4826, 0.007809, 0.3276, 0.05646, 0.3276, 0.05646, 0.4095, 0.8966, 0.4134, 0.8966, 0.4495, 0.7579, 0.445, 0.9212, 0.4538, 0.9212, 0.4177, 0.9323, 0.4221, 0.9081, 0.4507, 0.9081, 0.4146, 0.9212, 0.4177, 0.8966, 0.4495, 0.8966, 0.4134, 0.9081, 0.4146, 0.9288, 0.3237, 0.9288, 0.2418, 0.9407, 0.2418, 0.9153, 0.3237, 0.9153, 0.2418, 0.9288, 0.2418, 0.9038, 0.3237, 0.9038, 0.2418, 0.9153, 0.2418, 0.08181, 0.4095, 0.08181, 0.3276, 0.09337, 0.3276, 0.06838, 0.4095, 0.06838, 0.3276, 0.08181, 0.3276, 0.05646, 0.4095, 0.05646, 0.3276, 0.06838, 0.3276, 0.08666, 0.4907, 0.07516, 0.4919, 0.07516, 0.4558, 0.07516, 0.4919, 0.06211, 0.495, 0.06211, 0.4589, 0.06211, 0.495, 0.051, 0.4994, 0.051, 0.4633, 0.9754, 0.4445, 0.9754, 0.4811, 0.9323, 0.4582, 0.4987, 0.2418, 0.6264, 0.2418, 0.6264, 0.3237, 0.6193, 0.4134, 0.6193, 0.4432, 0.4916, 0.4414, 0.2253, 0.4546, 0.364, 0.4546, 0.364, 0.4845, 0.232, 0.3276, 0.3707, 0.3276, 0.3707, 0.4095, 0.765, 0.2418, 0.9038, 0.2418, 0.9038, 0.3237, 0.09337, 0.3276, 0.232, 0.3276, 0.232, 0.4095, 0.6264, 0.2418, 0.765, 0.2418, 0.765, 0.3237, 0.7579, 0.4134, 0.7579, 0.445, 0.6193, 0.4432, 0.08666, 0.4546, 0.2253, 0.4546, 0.2253, 0.4862, 0.7446, 0.2264, 0.9036, 0.2264, 0.9036, 0.2374, 0.744, 0.08327, 0.744, 0.007812, 0.903, 0.007812, 0.9628, 0.2114, 0.9628, 0.2224, 0.8038, 0.2224, 0.9863, 0.1549, 0.9863, 0.007813, 0.9914, 0.007813, 0.9903, 0.4134, 0.9903, 0.4889, 0.9794, 0.4889, 0.983, 0.2264, 0.983, 0.2374, 0.9076, 0.2374, 0.9111, 0.1608, 0.9069, 0.1668, 0.9069, 0.007815, 0.9782, 0.01379, 0.9824, 0.007815, 0.9824, 0.1668, 0.9111, 0.01379, 0.9069, 0.007815, 0.9824, 0.007815, 0.9111, 0.1608, 0.9782, 0.1608, 0.9824, 0.1668, 0.8914, 0.08721, 0.8914, 0.1543, 0.7443, 0.1543, 0.9727, 0.01781, 0.9727, 0.08493, 0.9676, 0.08493, 0.2538, 0.4991, 0.1068, 0.4991, 0.1068, 0.494, 0.9003, 0.1543, 0.8953, 0.1543, 0.8953, 0.08722])
me_cylinder_001.materials.append(mat_material_001)
me_cylinder_001.update()
me_cylinder_001.normals_split_custom_set([tuple(v) for v in zip(*[iter([1.166e-06, 1.0, 0.0, 0.342, 0.9397, 0.0, -5.78e-07, 1.0, 0.0, 0.342, 0.9397, 0.0, 0.6428, 0.766, 0.0, 0.342, 0.9397, 0.0, 0.6428, 0.766, 0.0, 0.866, 0.5, 0.0, 0.6428, 0.766, 0.0, 0.866, 0.5, 0.0, 0.9848, 0.1736, 0.0, 0.866, 0.5, 0.0, 0.9848, 0.1736, 0.0, 0.9848, -0.1736, 0.0, 0.9848, 0.1736, 0.0, 0.9848, -0.1736, 0.0, 0.866, -0.5, 0.0, 0.9848, -0.1736, 0.0, 0.866, -0.5, 0.0, 0.6428, -0.766, 0.0, 0.866, -0.5, 0.0, 0.6428, -0.766, 0.0, 0.342, -0.9397, 0.0, 0.6428, -0.766, 0.0, 0.342, -0.9397, 0.0, 1.166e-06, -1.0, 0.0, 0.342, -0.9397, 0.0, -5.78e-07, -1.0, 0.0, -0.342, -0.9397, 0.0, 1.166e-06, -1.0, 0.0, -0.342, -0.9397, 0.0, -0.6428, -0.766, 0.0, -0.342, -0.9397, 0.0, -0.6428, -0.766, 0.0, -0.866, -0.5, 0.0, -0.6428, -0.766, 0.0, -0.866, -0.5, 0.0, -0.9848, -0.1736, 0.0, -0.866, -0.5, 0.0, -0.9848, -0.1736, 0.0, -0.9848, 0.1736, 0.0, -0.9848, -0.1736, 0.0, -0.9848, 0.1736, 0.0, -0.866, 0.5, 0.0, -0.9848, 0.1736, 0.0, -0.866, 0.5, 0.0, -0.6428, 0.766, 0.0, -0.866, 0.5, 0.0, -0.6428, 0.766, 0.0, -0.342, 0.9397, 0.0, -0.6428, 0.766, 0.0, -0.342, 0.9397, 0.0, -5.78e-07, 1.0, 0.0, -0.342, 0.9397, 0.0, 1.282e-08, 0.0, -1.0, 1.177e-08, 0.0, -1.0, -2.354e-08, 0.0, -1.0, -0.3418, 0.9397, 0.01186, -1.31e-06, 1.0, 3.552e-08, 5.78e-07, 1.0, -6.923e-09, -0.6424, 0.766, 0.02229, -0.3418, 0.9397, 0.01186, -0.3418, 0.9397, 0.01186, -0.6424, 0.766, 0.02229, -0.8655, 0.5, 0.03004, -0.6424, 0.766, 0.02229, -0.9842, 0.1736, 0.03416, -0.8655, 0.5, 0.03004, -0.8655, 0.5, 0.03004, -0.9842, -0.1736, 0.03416, -0.9842, 0.1736, 0.03416, -0.9842, 0.1736, 0.03416, -0.8655, -0.5, 0.03004, -0.9842, -0.1737, 0.03416, -0.9842, -0.1736, 0.03416, -0.6424, -0.766, 0.02229, -0.8655, -0.5, 0.03004, -0.8655, -0.5, 0.03004, -0.3418, -0.9397, 0.01186, -0.6424, -0.766, 0.02229, -0.6424, -0.766, 0.02229, -3.179e-07, -1.0, 1.114e-08, -0.3418, -0.9397, 0.01186, -0.3418, -0.9397, 0.01186, -3.179e-07, -1.0, 1.114e-08, 0.3418, -0.9397, -0.01186, -1.638e-07, -1.0, 1.264e-08, 0.6424, -0.766, -0.02229, 0.3418, -0.9397, -0.01186, 0.3418, -0.9397, -0.01186, 0.8655, -0.5, -0.03004, 0.6424, -0.766, -0.02229, 0.6424, -0.766, -0.02229, 0.9842, -0.1736, -0.03416, 0.8655, -0.5, -0.03004, 0.8655, -0.5, -0.03004, 0.9842, 0.1736, -0.03416, 0.9842, -0.1736, -0.03416, 0.9842, -0.1736, -0.03416, 0.8655, 0.5, -0.03004, 0.9842, 0.1737, -0.03416, 0.9842, 0.1736, -0.03416, 0.6424, 0.766, -0.02229, 0.8655, 0.5, -0.03004, 0.8655, 0.5, -0.03004, 0.3418, 0.9397, -0.01186, 0.6424, 0.766, -0.02229, 0.6424, 0.766, -0.02229, 5.78e-07, 1.0, -6.923e-09, 0.3418, 0.9397, -0.01186, 0.3418, 0.9397, -0.01186, -0.03468, -1.452e-07, -0.9994, -0.03468, -1.97e-08, -0.9994, -0.03468, 3.919e-08, -0.9994, -0.9998, 0.0, 0.01734, -0.9998, 0.0, 0.01734, -0.9998, 0.0, 0.01734, -1.557e-08, 1.0, 1.003e-09, -1.557e-08, 1.0, 2.434e-08, -1.557e-08, 1.0, 0.0, 0.9998, 0.0, -0.01735, 0.9998, 0.0, -0.01735, 0.9998, 0.0, -0.01735, 1.557e-08, -1.0, 3.304e-08, 1.557e-08, -1.0, -2.36e-09, 1.557e-08, -1.0, -3.881e-09, -0.01734, 0.0, -0.9998, -0.01734, 0.0, -0.9998, -0.01734, 0.0, -0.9998, 0.01734, 0.0, 0.9998, 0.01734, 0.0, 0.9998, 0.01734, 0.0, 0.9998, 0.9998, 0.0, -0.01734, 0.9998, 0.0, -0.01734, 0.9998, 0.0, -0.01734, 0.0, -1.0, 0.0, 0.0, -1.0, 0.0, 0.0, -1.0, 0.0, 5.863e-08, -1.0, 1.654e-08, 8.083e-08, -1.0, 9.738e-08, 7.982e-08, -1.0, 3.427e-08, -0.1861, 0.0, 0.9825, -0.249, 0.0, 0.9685, -0.249, 0.0, 0.9685, -3.991e-08, 1.0, -3.731e-08, -4.041e-08, 1.0, -2.899e-07, -1.788e-08, 1.0, -2.5e-08, -1.331e-08, 1.0, -2.239e-08, -1.788e-08, 1.0, -2.5e-08, 0.0, 1.0, 0.0, -0.1224, 0.0, 0.9925, -0.1861, 0.0, 0.9825, -0.1861, 0.0, 0.9825, 5.513e-08, -1.0, 0.0, 5.863e-08, -1.0, 1.654e-08, 7.982e-08, -1.0, 3.427e-08, -2.756e-08, 1.0, 1.363e-08, -1.788e-08, 1.0, -2.5e-08, -1.331e-08, 1.0, -2.239e-08, -0.9998, 0.0, -0.01734, -0.9998, 0.0, -0.01734, -0.9998, 0.0, -0.01734, -2.82e-08, -1.0, -6.56e-08, -9.193e-09, -1.0, -3.589e-08, -8.006e-08, -1.0, -5.797e-08, -9.193e-09, -1.0, -3.589e-08, 7.982e-08, -1.0, 3.507e-08, 8.083e-08, -1.0, 9.965e-08, 0.249, 0.0, 0.9685, 0.1861, 0.0, 0.9825, 0.249, 0.0, 0.9685, -3.991e-08, 1.0, -3.731e-08, -1.806e-08, 1.0, -2.164e-08, -4.041e-08, 1.0, -2.899e-07, 4.003e-08, 1.0, 0.0, 4.003e-08, 1.0, 0.0, 4.003e-08, 1.0, 0.0, 0.1861, 0.0, 0.9825, 0.1224, 0.0, 0.9925, 0.1224, 0.0, 0.9925, 2.912e-08, -1.0, -4.47e-08, -9.193e-09, -1.0, -3.589e-08, -2.82e-08, -1.0, -6.56e-08, -1.456e-08, 1.0, 3.598e-08, -1.806e-08, 1.0, -2.164e-08, -3.991e-08, 1.0, -3.731e-08, -0.9998, 0.0, 0.01734, -0.9998, 0.0, 0.01734, -0.9998, 0.0, 0.01734, 0.0, -1.0, -2.082e-08, 0.0, -1.0, -3.011e-08, 0.0, -1.0, -5.797e-08, 0.0, -1.0, -3.011e-08, 0.0, -1.0, -2.551e-08, 0.0, -1.0, -7.247e-08, 0.2824, 0.0, 0.9593, 0.22, 0.0, 0.9755, 0.2824, 0.0, 0.9593, 0.0, 1.0, 1.02e-07, 0.0, 1.0, 6.858e-08, 0.0, 1.0, 2.899e-07, 0.0, 1.0, -5.797e-08, 0.0, 1.0, -5.797e-08, 0.0, 1.0, -5.797e-08, 0.22, 0.0, 0.9755, 0.1567, 0.0, 0.9876, 0.1567, 0.0, 0.9876, 0.0, -1.0, 0.0, 0.0, -1.0, -3.011e-08, 0.0, -1.0, -2.082e-08, 0.0, 1.0, 2.235e-08, 0.0, 1.0, 6.858e-08, 0.0, 1.0, 1.02e-07, 0.9986, 0.0, -0.05201, 0.9986, 0.0, -0.05201, 0.9986, 0.0, -0.05201, 1.199e-07, -1.0, 5.797e-08, 1.199e-07, -1.0, 5.797e-08, 1.199e-07, -1.0, 5.797e-08, 3.303e-08, -1.0, -1.385e-08, 0.0, -1.0, -8.153e-08, 0.0, -1.0, -2.87e-08, -0.1519, -8.345e-07, 0.9884, -0.2152, 0.0, 0.9766, -0.2152, 0.0, 0.9766, 0.0, 1.0, 0.0, 0.0, 1.0, 0.0, -6.692e-08, 1.0, 1.18e-08, -8.129e-08, 1.0, 2.239e-08, -6.692e-08, 1.0, 1.18e-08, -1.199e-07, 1.0, 0.0, -0.08788, 0.0, 0.9961, -0.1519, 0.0, 0.9884, -0.08788, 0.0, 0.9961, 3.815e-08, -1.0, 0.0, 3.303e-08, -1.0, -1.385e-08, 0.0, -1.0, -2.87e-08, -3.815e-08, 1.0, 2.235e-08, -6.692e-08, 1.0, 1.18e-08, -8.129e-08, 1.0, 2.239e-08, -0.9998, 0.0, 0.01734, -0.9998, 0.0, 0.01734, -0.9998, 0.0, 0.01734, 1.587e-08, -1.0, 6.202e-10, 1.587e-08, -1.0, 1.69e-08, 1.587e-08, -1.0, 0.0, 0.9998, 0.0, -0.01734, 0.9998, 0.0, -0.01734, 0.9998, 0.0, -0.01734, -1.587e-08, 1.0, 6.388e-10, -1.587e-08, 1.0, 1.741e-08, -1.587e-08, 1.0, 1.805e-08, -0.01734, 0.0, -0.9998, -0.01734, 0.0, -0.9998, -0.01734, 0.0, -0.9998, 0.01734, 0.0, 0.9998, 0.01734, 0.0, 0.9998, 0.01734, 0.0, 0.9998, -0.9998, 0.0, 0.01734, -0.9998, 0.0, 0.01734, -0.9998, 0.0, 0.01734, 0.4851, 0.0, 0.8745, 0.4329, 0.0, 0.9015, 0.4329, 0.0, 0.9015, -0.01734, 0.0, -0.9998, -0.01734, 0.0, -0.9998, -0.01735, 0.0, -0.9998, 0.0, 1.0, -4.059e-09, 0.0, 1.0, 1.104e-08, 0.0, 1.0, 7.519e-10, -1.794e-08, 1.0, -4.201e-08, -3.589e-08, 1.0, 1.793e-14, -3.589e-08, 1.0, -6.333e-14, -0.4281, 0.0, -0.9037, -0.4759, 0.0, -0.8795, -0.4759, 0.0, -0.8795, 1.675e-08, -1.0, -1.259e-09, 1.706e-08, -1.0, -3.894e-08, 1.652e-08, -1.0, 5.156e-09, 0.0, -1.0, 0.0, 0.0, -1.0, 0.0, 0.0, -1.0, 6.788e-09, 0.0, -1.0, -5.557e-09, 0.0, -1.0, -1.344e-09, 0.0, -1.0, 0.0, 0.0, -1.0, -5.181e-09, 1.583e-08, -1.0, -4.215e-08, 0.0, -1.0, -1.344e-09, 0.4329, 0.0, 0.9015, 0.3166, 0.0, 0.9486, 0.4329, 0.0, 0.9015, 0.3166, 0.0, 0.9486, 0.1855, 0.0, 0.9826, 0.3166, 0.0, 0.9486, 0.1855, 0.0, 0.9826, 0.08359, 0.0, 0.9965, 0.1855, 0.0, 0.9826, -0.06753, 0.0, -0.9977, -0.1855, 0.0, -0.9826, -0.06753, 0.0, -0.9977, -0.1855, 0.0, -0.9826, -0.3166, 0.0, -0.9486, -0.1855, 0.0, -0.9826, -0.3166, 0.0, -0.9486, -0.4281, 0.0, -0.9037, -0.3166, 0.0, -0.9486, 0.0, 1.0, 1.676e-08, 0.0, 1.0, 4.209e-09, 0.0, 1.0, 2.802e-08, 0.0, 1.0, 2.802e-08, 0.0, 1.0, 2.93e-09, 0.0, 1.0, 2.969e-08, 0.0, 1.0, 2.969e-08, 0.0, 1.0, 7.519e-10, 0.0, 1.0, 1.104e-08, 0.0, -1.0, 6.788e-09, 0.0, -1.0, 1.714e-08, 0.0, -1.0, 0.0, 0.031, 0.0, 0.9995, 0.01734, 0.0, 0.9998, 0.01735, 0.0, 0.9998, 1.794e-08, -1.0, -2.892e-08, 0.0, -1.0, -1.136e-08, 1.794e-08, -1.0, -3.426e-08, 0.0, 1.0, 4.342e-08, -1.779e-08, 1.0, -2.533e-08, -1.794e-08, 1.0, -4.201e-08, -0.01735, 0.0, -0.9998, -0.01734, 0.0, -0.9998, -0.01734, 0.0, -0.9998, 0.08359, 0.0, 0.9965, 0.03991, 0.0, 0.9992, 0.03991, 0.0, 0.9992, -0.01734, 0.0, -0.9998, -0.06753, 0.0, -0.9977, -0.06753, 0.0, -0.9977, 0.03991, 0.0, 0.9992, 0.031, 0.0, 0.9995, 0.031, 0.0, 0.9995, 0.0, -1.0, 3.36e-09, 1.652e-08, -1.0, 5.156e-09, 0.0, -1.0, -1.136e-08, 0.0, 1.0, 6.983e-09, 0.0, 1.0, 4.036e-08, 0.0, 1.0, 4.342e-08, 0.9998, 0.0, -0.01734, 0.9998, 0.0, -0.01734, 0.9998, 0.0, -0.01734, -0.4013, 0.0, 0.9159, -0.4545, 0.0, 0.8908, -0.4013, 0.0, 0.9159, -0.01734, 0.0, -0.9998, -0.01734, 0.0, -0.9998, -0.01734, 0.0, -0.9998, 0.0, 1.0, 0.0, 0.0, 1.0, 0.0, 0.0, 1.0, 0.0, -1.794e-08, 1.0, 1.874e-08, -3.589e-08, 1.0, 1.793e-14, -1.779e-08, 1.0, 5.18e-09, 0.4451, 0.0, -0.8955, 0.3965, 0.0, -0.918, 0.4451, 0.0, -0.8955, 1.706e-08, -1.0, -5.55e-10, 1.675e-08, -1.0, -3.207e-09, 1.652e-08, -1.0, 5.161e-09, 0.0, -1.0, -4.118e-08, 0.0, -1.0, -6.198e-08, 0.0, -1.0, -2.612e-08, 0.0, -1.0, -3.312e-08, 0.0, -1.0, -4.395e-09, 0.0, -1.0, -4.118e-08, 1.583e-08, -1.0, -1.676e-08, 0.0, -1.0, -4.209e-09, 0.0, -1.0, -3.312e-08, -0.2835, 0.0, 0.959, -0.4013, 0.0, 0.9159, -0.4013, 0.0, 0.9159, -0.1513, 0.0, 0.9885, -0.2835, 0.0, 0.959, -0.2835, 0.0, 0.959, -0.04899, 0.0, 0.9988, -0.1513, 0.0, 0.9885, -0.1513, 0.0, 0.9885, 0.1513, 0.0, -0.9885, 0.03288, 0.0, -0.9995, 0.03288, 0.0, -0.9995, 0.2835, 0.0, -0.959, 0.1513, 0.0, -0.9885, 0.1513, 0.0, -0.9885, 0.3965, 0.0, -0.918, 0.2835, 0.0, -0.959, 0.2835, 0.0, -0.959, -1.583e-08, 1.0, 5.587e-09, 0.0, 1.0, 1.403e-09, -1.706e-08, 1.0, 3.145e-09, 0.0, 1.0, 1.104e-08, 0.0, 1.0, 1.465e-09, 0.0, 1.0, 1.403e-09, 0.0, 1.0, 4.752e-09, 0.0, 1.0, 0.0, 0.0, 1.0, 1.465e-09, 0.0, -1.0, 7.757e-08, 0.0, -1.0, -2.612e-08, 0.0, -1.0, -6.198e-08, 0.01734, 0.0, 0.9998, 0.003682, 0.0, 1.0, 0.01735, 0.0, 0.9998, 1.794e-08, -1.0, 7.501e-08, 1.794e-08, -1.0, -2.892e-08, 1.794e-08, -1.0, -3.426e-08, -1.652e-08, 1.0, 2.214e-08, -1.779e-08, 1.0, 5.18e-09, -1.675e-08, 1.0, 1.817e-08, -0.01734, 0.0, -0.9998, -0.01734, 0.0, -0.9998, -0.01734, 0.0, -0.9998, -0.005231, 0.0, 1.0, -0.04899, 0.0, 0.9988, -0.00523, 0.0, 1.0, 0.03288, 0.0, -0.9995, -0.01734, 0.0, -0.9998, 0.03288, 0.0, -0.9995, 0.003681, 0.0, 1.0, -0.00523, 0.0, 1.0, 0.003682, 0.0, 1.0, 1.652e-08, -1.0, 5.161e-09, 1.779e-08, -1.0, 5.727e-08, 1.794e-08, -1.0, 7.501e-08, -1.706e-08, 1.0, 3.145e-09, -1.675e-08, 1.0, 1.817e-08, -1.583e-08, 1.0, 5.587e-09, -0.9998, 8.168e-07, 0.01734, -0.9998, 6.582e-07, 0.01734, -0.9998, 8.245e-07, 0.01734, 0.002706, 0.9877, 0.156, 0.002707, 0.9877, 0.156, 0.002707, 0.9877, 0.156, 0.9998, -7.988e-07, -0.01734, 0.9998, -2.64e-07, -0.01734, 0.9998, -2.383e-07, -0.01734, -0.9998, -4.788e-09, 0.01734, -0.9998, -2.132e-07, 0.01734, -0.9998, 0.0, 0.01734, -0.01713, 0.156, -0.9876, -0.01713, 0.156, -0.9876, -0.01713, 0.156, -0.9876, 0.01713, -0.156, 0.9876, 0.01713, -0.156, 0.9876, 0.01713, -0.156, 0.9876, -0.002708, -0.9877, -0.156, -0.002706, -0.9877, -0.156, -0.002705, -0.9877, -0.156, -0.002708, -0.9877, -0.156, -0.002706, -0.9877, -0.156, -0.002706, -0.9877, -0.156, -0.002705, -0.9877, -0.156, -0.002708, -0.9877, -0.156, -0.002708, -0.9877, -0.156, -0.002708, -0.9877, -0.156, -0.002706, -0.9877, -0.156, -0.002707, -0.9877, -0.156, -0.002707, -0.9877, -0.156, -0.002707, -0.9877, -0.156, -0.002707, -0.9877, -0.156, 0.01713, -0.156, 0.9876, 0.01713, -0.156, 0.9876, 0.01713, -0.156, 0.9876, 0.9998, 9.579e-07, -0.01734, 0.9998, 7.674e-07, -0.01734, 0.9998, 9.623e-07, -0.01734, -0.01713, 0.156, -0.9876, -0.01713, 0.156, -0.9876, -0.01713, 0.156, -0.9876, 1.166e-06, 1.0, 0.0, 0.342, 0.9397, 0.0, 0.342, 0.9397, 0.0, 0.342, 0.9397, 0.0, 0.6428, 0.766, 0.0, 0.6428, 0.766, 0.0, 0.6428, 0.766, 0.0, 0.866, 0.5, 0.0, 0.866, 0.5, 0.0, 0.866, 0.5, 0.0, 0.9848, 0.1736, 0.0, 0.9848, 0.1736, 0.0, 0.9848, 0.1736, 0.0, 0.9848, -0.1736, 0.0, 0.9848, -0.1736, 0.0, 0.9848, -0.1736, 0.0, 0.866, -0.5, 0.0, 0.866, -0.5, 0.0, 0.866, -0.5, 0.0, 0.6428, -0.766, 0.0, 0.6428, -0.766, 0.0, 0.6428, -0.766, 0.0, 0.342, -0.9397, 0.0, 0.342, -0.9397, 0.0, 0.342, -0.9397, 0.0, -5.78e-07, -1.0, 0.0, 1.166e-06, -1.0, 0.0, -5.78e-07, -1.0, 0.0, -0.342, -0.9397, 0.0, -0.342, -0.9397, 0.0, -0.342, -0.9397, 0.0, -0.6428, -0.766, 0.0, -0.6428, -0.766, 0.0, -0.6428, -0.766, 0.0, -0.866, -0.5, 0.0, -0.866, -0.5, 0.0, -0.866, -0.5, 0.0, -0.9848, -0.1736, 0.0, -0.9848, -0.1736, 0.0, -0.9848, -0.1736, 0.0, -0.9848, 0.1736, 0.0, -0.9848, 0.1736, 0.0, -0.9848, 0.1736, 0.0, -0.866, 0.5, 0.0, -0.866, 0.5, 0.0, -0.866, 0.5, 0.0, -0.6428, 0.766, 0.0, -0.6428, 0.766, 0.0, -0.6428, 0.766, 0.0, -0.342, 0.9397, 0.0, -0.342, 0.9397, 0.0, -0.342, 0.9397, 0.0, 1.166e-06, 1.0, 0.0, -5.78e-07, 1.0, 0.0, 0.0, 0.0, -1.0, 0.0, 0.0, -1.0, 1.282e-08, 0.0, -1.0, 0.0, 0.0, -1.0, -1.177e-08, 0.0, -1.0, 1.282e-08, 0.0, -1.0, -1.177e-08, 0.0, -1.0, -1.883e-07, 0.0, -1.0, 1.282e-08, 0.0, -1.0, 1.282e-08, 0.0, -1.0, 3.767e-07, 0.0, -1.0, -2.217e-07, 0.0, -1.0, -2.217e-07, 0.0, -1.0, 2.109e-07, 0.0, -1.0, 1.282e-08, 0.0, -1.0, 2.109e-07, 0.0, -1.0, 4.632e-08, 0.0, -1.0, 1.282e-08, 0.0, -1.0, 4.632e-08, 0.0, -1.0, -9.417e-08, 0.0, -1.0, 5.884e-09, 0.0, -1.0, 5.884e-09, 0.0, -1.0, 1.883e-07, 0.0, -1.0, 1.177e-08, 0.0, -1.0, 1.177e-08, 0.0, -1.0, 0.0, 0.0, -1.0, -2.354e-08, 0.0, -1.0, 0.0, 0.0, -1.0, -2.354e-08, 0.0, -1.0, -2.354e-08, 0.0, -1.0, -2.354e-08, 0.0, -1.0, -3.767e-07, 0.0, -1.0, -2.354e-08, 0.0, -1.0, -2.354e-08, 0.0, -1.0, 0.0, 0.0, -1.0, 1.282e-08, 0.0, -1.0, 0.0, 0.0, -1.0, 0.0, 0.0, -1.0, 1.282e-08, 0.0, -1.0, 4.632e-08, 0.0, -1.0, 5.884e-09, 0.0, -1.0, 1.282e-08, 0.0, -1.0, 5.884e-09, 0.0, -1.0, 1.177e-08, 0.0, -1.0, 1.282e-08, 0.0, -1.0, -0.3418, 0.9397, 0.01186, -0.3418, 0.9397, 0.01186, -1.31e-06, 1.0, 3.552e-08, -0.6424, 0.766, 0.02229, -0.6424, 0.766, 0.02229, -0.3418, 0.9397, 0.01186, -0.6424, 0.766, 0.02229, -0.8655, 0.5, 0.03004, -0.8655, 0.5, 0.03004, -0.9842, 0.1736, 0.03416, -0.9842, 0.1736, 0.03416, -0.8655, 0.5, 0.03004, -0.9842, -0.1736, 0.03416, -0.9842, -0.1737, 0.03416, -0.9842, 0.1736, 0.03416, -0.8655, -0.5, 0.03004, -0.8655, -0.5, 0.03004, -0.9842, -0.1737, 0.03416, -0.6424, -0.766, 0.02229, -0.6424, -0.766, 0.02229, -0.8655, -0.5, 0.03004, -0.3418, -0.9397, 0.01186, -0.3418, -0.9397, 0.01186, -0.6424, -0.766, 0.02229, -3.179e-07, -1.0, 1.114e-08, -1.638e-07, -1.0, 1.264e-08, -0.3418, -0.9397, 0.01186, -3.179e-07, -1.0, 1.114e-08, 0.3418, -0.9397, -0.01186, 0.3418, -0.9397, -0.01186, 0.6424, -0.766, -0.02229, 0.6424, -0.766, -0.02229, 0.3418, -0.9397, -0.01186, 0.8655, -0.5, -0.03004, 0.8655, -0.5, -0.03004, 0.6424, -0.766, -0.02229, 0.9842, -0.1736, -0.03416, 0.9842, -0.1736, -0.03416, 0.8655, -0.5, -0.03004, 0.9842, 0.1736, -0.03416, 0.9842, 0.1737, -0.03416, 0.9842, -0.1736, -0.03416, 0.8655, 0.5, -0.03004, 0.8655, 0.5, -0.03004, 0.9842, 0.1737, -0.03416, 0.6424, 0.766, -0.02229, 0.6424, 0.766, -0.02229, 0.8655, 0.5, -0.03004, 0.3418, 0.9397, -0.01186, 0.3418, 0.9397, -0.01186, 0.6424, 0.766, -0.02229, 5.78e-07, 1.0, -6.923e-09, -1.31e-06, 1.0, 3.552e-08, 0.3418, 0.9397, -0.01186, -0.03468, -2.099e-09, -0.9994, -0.03468, 0.0, -0.9994, -0.03468, 4.906e-07, -0.9994, -0.03468, 4.906e-07, -0.9994, -0.03468, -4.218e-07, -0.9994, -0.03468, -2.099e-09, -0.9994, -0.03468, -4.218e-07, -0.9994, -0.03468, -1.452e-07, -0.9994, -0.03468, -2.099e-09, -0.9994, -0.03468, -1.452e-07, -0.9994, -0.03468, 0.0, -0.9994, -0.03468, -2.241e-09, -0.9994, -0.03468, -2.241e-09, -0.9994, -0.03468, 3.767e-07, -0.9994, -0.03468, 2.143e-07, -0.9994, -0.03468, 2.143e-07, -0.9994, -0.03468, 1.507e-06, -0.9994, -0.03468, -8.668e-08, -0.9994, -0.03468, -8.668e-08, -0.9994, -0.03468, 0.0, -0.9994, -0.03468, -1.97e-08, -0.9994, -0.03468, -1.97e-08, -0.9994, -0.03468, 5.65e-07, -0.9994, -0.03468, -3.25e-08, -0.9994, -0.03468, -3.25e-08, -0.9994, -0.03468, 0.0, -0.9994, -0.03468, 3.919e-08, -0.9994, -0.03468, 3.919e-08, -0.9994, -0.03468, 2.023e-07, -0.9994, -0.03468, -1.452e-07, -0.9994, -0.03468, 2.023e-07, -0.9994, -0.03468, -2.099e-09, -0.9994, -0.03468, -1.452e-07, -0.9994, -0.03468, -1.452e-07, -0.9994, -0.03468, -2.241e-09, -0.9994, -0.03468, -1.97e-08, -0.9994, -0.03468, -2.241e-09, -0.9994, -0.03468, 2.143e-07, -0.9994, -0.03468, -1.97e-08, -0.9994, -0.03468, 2.143e-07, -0.9994, -0.03468, -8.668e-08, -0.9994, -0.03468, -1.97e-08, -0.9994, -0.03468, -1.97e-08, -0.9994, -0.03468, -3.25e-08, -0.9994, -0.03468, 3.919e-08, -0.9994, -0.9998, 0.0, 0.01734, -0.9998, 0.0, 0.01734, -0.9998, 0.0, 0.01734, -1.557e-08, 1.0, 1.003e-09, -1.557e-08, 1.0, 2.535e-08, -1.557e-08, 1.0, 2.434e-08, 0.9998, 0.0, -0.01735, 0.9998, 0.0, -0.01735, 0.9998, 0.0, -0.01735, 1.557e-08, -1.0, 3.304e-08, 1.557e-08, -1.0, 3.456e-08, 1.557e-08, -1.0, -2.36e-09, -0.01734, 0.0, -0.9998, -0.01734, 0.0, -0.9998, -0.01734, 0.0, -0.9998, 0.01734, 0.0, 0.9998, 0.01734, 0.0, 0.9998, 0.01734, 0.0, 0.9998, 0.9998, 0.0, -0.01734, 0.9998, 0.0, -0.01734, 0.9998, 0.0, -0.01734, -0.1861, 0.0, 0.9825, -0.1861, 0.0, 0.9825, -0.249, 0.0, 0.9685, -0.1224, 0.0, 0.9925, -0.1224, 0.0, 0.9925, -0.1861, 0.0, 0.9825, 5.513e-08, -1.0, 0.0, 4.153e-08, -1.0, 0.0, 5.863e-08, -1.0, 1.654e-08, -2.756e-08, 1.0, 1.363e-08, -3.991e-08, 1.0, -3.731e-08, -1.788e-08, 1.0, -2.5e-08, -0.9998, 0.0, -0.01734, -0.9998, 0.0, -0.01734, -0.9998, 0.0, -0.01734, 0.249, 0.0, 0.9685, 0.1861, 0.0, 0.9825, 0.1861, 0.0, 0.9825, 0.1861, 0.0, 0.9825, 0.1861, 0.0, 0.9825, 0.1224, 0.0, 0.9925, 2.912e-08, -1.0, -4.47e-08, 7.982e-08, -1.0, 3.507e-08, -9.193e-09, -1.0, -3.589e-08, -1.456e-08, 1.0, 3.598e-08, -4.395e-10, 1.0, 0.0, -1.806e-08, 1.0, -2.164e-08, -0.9998, 0.0, 0.01734, -0.9998, 0.0, 0.01734, -0.9998, 0.0, 0.01734, 0.2824, 0.0, 0.9593, 0.22, 0.0, 0.9755, 0.22, 0.0, 0.9755, 0.22, 0.0, 0.9755, 0.22, 0.0, 0.9755, 0.1567, 0.0, 0.9876, 0.0, -1.0, 0.0, 0.0, -1.0, -2.551e-08, 0.0, -1.0, -3.011e-08, 0.0, 1.0, 2.235e-08, 0.0, 1.0, 3.494e-08, 0.0, 1.0, 6.858e-08, 0.9986, 0.0, -0.05201, 0.9986, 0.0, -0.05201, 0.9986, 0.0, -0.05201, -0.1519, -8.345e-07, 0.9884, -0.1519, 0.0, 0.9884, -0.2152, 0.0, 0.9766, -0.08788, 0.0, 0.9961, -0.1519, 0.0, 0.9884, -0.1519, -8.345e-07, 0.9884, 3.815e-08, -1.0, 0.0, 5.962e-08, -1.0, 0.0, 3.303e-08, -1.0, -1.385e-08, -3.815e-08, 1.0, 2.235e-08, 0.0, 1.0, 0.0, -6.692e-08, 1.0, 1.18e-08, -0.9998, 0.0, 0.01734, -0.9998, 0.0, 0.01734, -0.9998, 0.0, 0.01734, 1.587e-08, -1.0, 6.202e-10, 1.587e-08, -1.0, 1.752e-08, 1.587e-08, -1.0, 1.69e-08, 0.9998, 0.0, -0.01734, 0.9998, 0.0, -0.01734, 0.9998, 0.0, -0.01734, -1.587e-08, 1.0, 6.388e-10, -1.587e-08, 1.0, 0.0, -1.587e-08, 1.0, 1.741e-08, -0.01734, 0.0, -0.9998, -0.01734, 0.0, -0.9998, -0.01734, 0.0, -0.9998, 0.01734, 0.0, 0.9998, 0.01734, 0.0, 0.9998, 0.01734, 0.0, 0.9998, -0.9998, 0.0, 0.01734, -0.9998, 0.0, 0.01734, -0.9998, 0.0, 0.01734, 0.4851, 0.0, 0.8745, 0.4851, 0.0, 0.8745, 0.4329, 0.0, 0.9015, -0.01734, 0.0, -0.9998, -0.01734, 0.0, -0.9998, -0.01734, 0.0, -0.9998, 0.0, 1.0, -4.059e-09, 0.0, 1.0, 0.0, 0.0, 1.0, 1.104e-08, -1.794e-08, 1.0, -4.201e-08, -1.779e-08, 1.0, -2.533e-08, -3.589e-08, 1.0, 1.793e-14, -0.4281, 0.0, -0.9037, -0.4281, 0.0, -0.9037, -0.4759, 0.0, -0.8795, 1.675e-08, -1.0, -1.259e-09, 1.583e-08, -1.0, -4.215e-08, 1.706e-08, -1.0, -3.894e-08, 0.0, -1.0, 0.0, 0.0, -1.0, -5.557e-09, 0.0, -1.0, 0.0, 0.0, -1.0, -5.557e-09, 0.0, -1.0, -5.181e-09, 0.0, -1.0, -1.344e-09, 0.0, -1.0, -5.181e-09, 1.706e-08, -1.0, -3.894e-08, 1.583e-08, -1.0, -4.215e-08, 0.4329, 0.0, 0.9015, 0.3166, 0.0, 0.9486, 0.3166, 0.0, 0.9486, 0.3166, 0.0, 0.9486, 0.1855, 0.0, 0.9826, 0.1855, 0.0, 0.9826, 0.1855, 0.0, 0.9826, 0.08359, 0.0, 0.9965, 0.08359, 0.0, 0.9965, -0.06753, 0.0, -0.9977, -0.1855, 0.0, -0.9826, -0.1855, 0.0, -0.9826, -0.1855, 0.0, -0.9826, -0.3166, 0.0, -0.9486, -0.3166, 0.0, -0.9486, -0.3166, 0.0, -0.9486, -0.4281, 0.0, -0.9037, -0.4281, 0.0, -0.9037, 0.0, 1.0, 1.676e-08, 0.0, 1.0, 6.983e-09, 0.0, 1.0, 4.209e-09, 0.0, 1.0, 2.802e-08, 0.0, 1.0, 4.209e-09, 0.0, 1.0, 2.93e-09, 0.0, 1.0, 2.969e-08, 0.0, 1.0, 2.93e-09, 0.0, 1.0, 7.519e-10, 0.0, -1.0, 6.788e-09, 0.0, -1.0, 2.779e-08, 0.0, -1.0, 1.714e-08, 0.031, 0.0, 0.9995, 0.031, 0.0, 0.9995, 0.01734, 0.0, 0.9998, 1.794e-08, -1.0, -2.892e-08, 0.0, -1.0, 3.36e-09, 0.0, -1.0, -1.136e-08, 0.0, 1.0, 4.342e-08, 0.0, 1.0, 4.036e-08, -1.779e-08, 1.0, -2.533e-08, -0.01735, 0.0, -0.9998, -0.01734, 0.0, -0.9998, -0.01734, 0.0, -0.9998, 0.08359, 0.0, 0.9965, 0.08359, 0.0, 0.9965, 0.03991, 0.0, 0.9992, -0.01734, 0.0, -0.9998, -0.01734, 0.0, -0.9998, -0.06753, 0.0, -0.9977, 0.03991, 0.0, 0.9992, 0.03991, 0.0, 0.9992, 0.031, 0.0, 0.9995, 0.0, -1.0, 3.36e-09, 1.675e-08, -1.0, -1.259e-09, 1.652e-08, -1.0, 5.156e-09, 0.0, 1.0, 6.983e-09, 0.0, 1.0, 1.676e-08, 0.0, 1.0, 4.036e-08, 0.9998, 0.0, -0.01734, 0.9998, 0.0, -0.01734, 0.9998, 0.0, -0.01734, -0.4013, 0.0, 0.9159, -0.4545, 0.0, 0.8908, -0.4545, 0.0, 0.8908, -0.01734, 0.0, -0.9998, -0.01734, 0.0, -0.9998, -0.01734, 0.0, -0.9998, 0.0, 1.0, 0.0, 0.0, 1.0, 0.0, 0.0, 1.0, 0.0, -1.794e-08, 1.0, 1.874e-08, -3.589e-08, 1.0, -6.333e-14, -3.589e-08, 1.0, 1.793e-14, 0.4451, 0.0, -0.8955, 0.3965, 0.0, -0.918, 0.3965, 0.0, -0.918, 1.706e-08, -1.0, -5.55e-10, 1.583e-08, -1.0, -1.676e-08, 1.675e-08, -1.0, -3.207e-09, 0.0, -1.0, -4.118e-08, 0.0, -1.0, -4.395e-09, 0.0, -1.0, -6.198e-08, 0.0, -1.0, -3.312e-08, 0.0, -1.0, -4.209e-09, 0.0, -1.0, -4.395e-09, 1.583e-08, -1.0, -1.676e-08, 1.706e-08, -1.0, -5.55e-10, 0.0, -1.0, -4.209e-09, -0.2835, 0.0, 0.959, -0.2835, 0.0, 0.959, -0.4013, 0.0, 0.9159, -0.1513, 0.0, 0.9885, -0.1513, 0.0, 0.9885, -0.2835, 0.0, 0.959, -0.04899, 0.0, 0.9988, -0.04899, 0.0, 0.9988, -0.1513, 0.0, 0.9885, 0.1513, 0.0, -0.9885, 0.1513, 0.0, -0.9885, 0.03288, 0.0, -0.9995, 0.2835, 0.0, -0.959, 0.2835, 0.0, -0.959, 0.1513, 0.0, -0.9885, 0.3965, 0.0, -0.918, 0.3965, 0.0, -0.918, 0.2835, 0.0, -0.959, -1.583e-08, 1.0, 5.587e-09, 0.0, 1.0, 1.104e-08, 0.0, 1.0, 1.403e-09, 0.0, 1.0, 1.104e-08, 0.0, 1.0, 4.752e-09, 0.0, 1.0, 1.465e-09, 0.0, 1.0, 4.752e-09, 0.0, 1.0, 0.0, 0.0, 1.0, 0.0, 0.0, -1.0, 7.757e-08, 0.0, -1.0, 2.223e-07, 0.0, -1.0, -2.612e-08, 0.01734, 0.0, 0.9998, 0.003681, 0.0, 1.0, 0.003682, 0.0, 1.0, 1.794e-08, -1.0, 7.501e-08, 1.779e-08, -1.0, 5.727e-08, 1.794e-08, -1.0, -2.892e-08, -1.652e-08, 1.0, 2.214e-08, -1.794e-08, 1.0, 1.874e-08, -1.779e-08, 1.0, 5.18e-09, -0.01734, 0.0, -0.9998, -0.01734, 0.0, -0.9998, -0.01734, 0.0, -0.9998, -0.005231, 0.0, 1.0, -0.04899, 0.0, 0.9988, -0.04899, 0.0, 0.9988, 0.03288, 0.0, -0.9995, -0.01734, 0.0, -0.9998, -0.01734, 0.0, -0.9998, 0.003681, 0.0, 1.0, -0.005231, 0.0, 1.0, -0.00523, 0.0, 1.0, 1.652e-08, -1.0, 5.161e-09, 1.675e-08, -1.0, -3.207e-09, 1.779e-08, -1.0, 5.727e-08, -1.706e-08, 1.0, 3.145e-09, -1.652e-08, 1.0, 2.214e-08, -1.675e-08, 1.0, 1.817e-08, -0.9998, 8.168e-07, 0.01734, -0.9998, 6.505e-07, 0.01734, -0.9998, 6.582e-07, 0.01734, 0.002706, 0.9877, 0.156, 0.002706, 0.9877, 0.156, 0.002707, 0.9877, 0.156, 0.9998, -7.988e-07, -0.01734, 0.9998, -8.245e-07, -0.01734, 0.9998, -2.64e-07, -0.01734, -0.9998, -4.788e-09, 0.01734, -0.9998, -2.18e-07, 0.01734, -0.9998, -2.132e-07, 0.01734, -0.01713, 0.156, -0.9876, -0.01713, 0.156, -0.9876, -0.01713, 0.156, -0.9876, 0.01713, -0.156, 0.9876, 0.01713, -0.156, 0.9876, 0.01713, -0.156, 0.9876, -0.002708, -0.9877, -0.156, -0.002707, -0.9877, -0.156, -0.002706, -0.9877, -0.156, -0.002708, -0.9877, -0.156, -0.002708, -0.9877, -0.156, -0.002706, -0.9877, -0.156, -0.002705, -0.9877, -0.156, -0.002706, -0.9877, -0.156, -0.002708, -0.9877, -0.156, -0.002708, -0.9877, -0.156, -0.002706, -0.9877, -0.156, -0.002706, -0.9877, -0.156, -0.002707, -0.9877, -0.156, -0.002707, -0.9877, -0.156, -0.002707, -0.9877, -0.156, 0.01713, -0.156, 0.9876, 0.01713, -0.156, 0.9876, 0.01713, -0.156, 0.9876, 0.9998, 9.579e-07, -0.01734, 0.9998, 7.631e-07, -0.01734, 0.9998, 7.674e-07, -0.01734, -0.01713, 0.156, -0.9876, -0.01713, 0.156, -0.9876, -0.01713, 0.156, -0.9876])] * 3)])

# ---- objects
ob_light = bpy.data.objects.new('Light', light_light)
ob_camera = bpy.data.objects.new('Camera', cam_camera)
ob_sm_arc = bpy.data.objects.new('SM_Arc', me_cylinder_001)

# ---- transforms, parenting, visibility, modifiers, constraints
ob_light.location = (4.076, -2.21, 5.904)
ob_light.rotation_euler = (0.9537, -0.2774, 1.47)
ob_light.lock_rotations_4d = False
ob_light.empty_display_type = 'ARROWS'
ob_light.color = (0.0, 0.0, 0.0, 0.0)
ob_light.lineart.crease_threshold = 0.0
ob_camera.location = (7.359, -6.926, 4.958)
ob_camera.rotation_euler = (1.109, 0.0, 0.8149)
ob_camera.lock_rotations_4d = False
ob_camera.empty_display_type = 'ARROWS'
ob_camera.color = (0.0, 0.0, 0.0, 0.0)
ob_camera.display_type = 'WIRE'
ob_camera.lineart.crease_threshold = 0.0
ob_sm_arc.location = (0.0, 0.0, 0.0)
ob_sm_arc.rotation_euler = (7.815e-10, -0.01735, -1.45e-08)
ob_sm_arc.scale = (0.01, 0.01, 0.01)
ob_sm_arc.color = (0.8, 0.8, 0.8, 1.0)

# ---- collection membership
col_collection.objects.link(ob_light)
col_collection.objects.link(ob_camera)
col_collection.objects.link(ob_sm_arc)

# ---- scene / render settings (as saved in the file)
scene.camera = ob_camera
scene.frame_start = 1; scene.frame_end = 250; scene.frame_set(1)
scene.render.engine = 'BLENDER_EEVEE_NEXT'
scene.render.fps = 25
scene.cycles.sampling_pattern = 'TABULATED_SOBOL'
scene.eevee.ray_tracing_options.trace_max_roughness = 0.0
bpy.context.view_layer.update()
